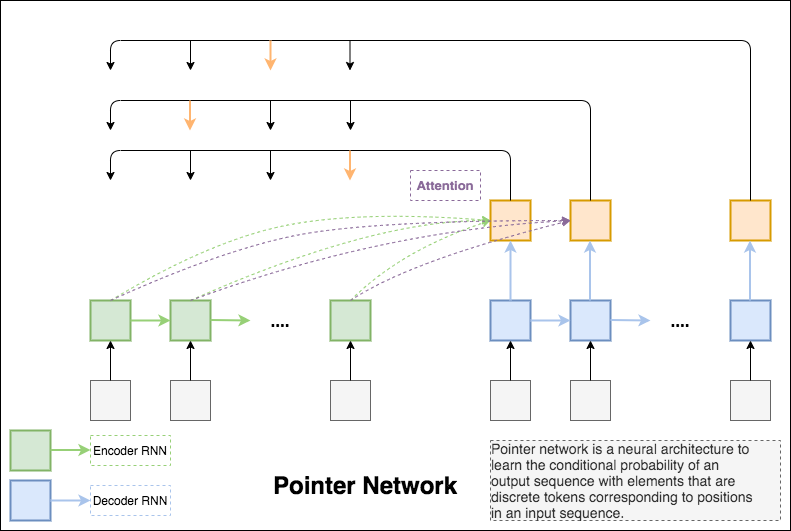

The diagram above was exported from draw.io. Its source (the exported page's mxGraphModel, read from the mxfile embedded in the PNG):
<mxGraphModel dx="794" dy="470" grid="1" gridSize="10" guides="1" tooltips="1" connect="1" arrows="1" fold="1" page="1" pageScale="1" pageWidth="850" pageHeight="1100" math="0" shadow="0">
  <root>
    <mxCell id="0" />
    <mxCell id="1" parent="0" />
    <mxCell id="kvqH2AAcTKxkt5gjmCA_-75" value="" style="rounded=0;whiteSpace=wrap;html=1;strokeColor=#000000;strokeWidth=1;" vertex="1" parent="1">
      <mxGeometry x="70" y="20" width="790" height="530" as="geometry" />
    </mxCell>
    <mxCell id="kvqH2AAcTKxkt5gjmCA_-1" value="" style="rounded=0;whiteSpace=wrap;html=1;fillColor=#d5e8d4;strokeColor=#82b366;strokeWidth=2;" vertex="1" parent="1">
      <mxGeometry x="160" y="320" width="40" height="40" as="geometry" />
    </mxCell>
    <mxCell id="kvqH2AAcTKxkt5gjmCA_-2" value="" style="rounded=0;whiteSpace=wrap;html=1;fillColor=#d5e8d4;strokeColor=#82b366;strokeWidth=2;" vertex="1" parent="1">
      <mxGeometry x="400" y="320" width="40" height="40" as="geometry" />
    </mxCell>
    <mxCell id="kvqH2AAcTKxkt5gjmCA_-3" value="" style="rounded=0;whiteSpace=wrap;html=1;fillColor=#d5e8d4;strokeColor=#82b366;strokeWidth=2;" vertex="1" parent="1">
      <mxGeometry x="240" y="320" width="40" height="40" as="geometry" />
    </mxCell>
    <mxCell id="kvqH2AAcTKxkt5gjmCA_-7" value="" style="rounded=0;whiteSpace=wrap;html=1;fillColor=#f5f5f5;strokeColor=#666666;fontColor=#333333;" vertex="1" parent="1">
      <mxGeometry x="160" y="400" width="40" height="40" as="geometry" />
    </mxCell>
    <mxCell id="kvqH2AAcTKxkt5gjmCA_-8" value="" style="rounded=0;whiteSpace=wrap;html=1;fillColor=#f5f5f5;strokeColor=#666666;fontColor=#333333;" vertex="1" parent="1">
      <mxGeometry x="400" y="400" width="40" height="40" as="geometry" />
    </mxCell>
    <mxCell id="kvqH2AAcTKxkt5gjmCA_-9" value="" style="rounded=0;whiteSpace=wrap;html=1;fillColor=#f5f5f5;strokeColor=#666666;fontColor=#333333;" vertex="1" parent="1">
      <mxGeometry x="240" y="400" width="40" height="40" as="geometry" />
    </mxCell>
    <mxCell id="kvqH2AAcTKxkt5gjmCA_-10" value="" style="endArrow=classic;html=1;exitX=0.5;exitY=0;exitDx=0;exitDy=0;entryX=0.5;entryY=1;entryDx=0;entryDy=0;" edge="1" parent="1" source="kvqH2AAcTKxkt5gjmCA_-7" target="kvqH2AAcTKxkt5gjmCA_-1">
      <mxGeometry width="50" height="50" relative="1" as="geometry">
        <mxPoint x="340" y="290" as="sourcePoint" />
        <mxPoint x="390" y="240" as="targetPoint" />
      </mxGeometry>
    </mxCell>
    <mxCell id="kvqH2AAcTKxkt5gjmCA_-12" value="" style="endArrow=classic;html=1;exitX=0.5;exitY=0;exitDx=0;exitDy=0;entryX=0.5;entryY=1;entryDx=0;entryDy=0;" edge="1" parent="1">
      <mxGeometry width="50" height="50" relative="1" as="geometry">
        <mxPoint x="260" y="400" as="sourcePoint" />
        <mxPoint x="260" y="360" as="targetPoint" />
      </mxGeometry>
    </mxCell>
    <mxCell id="kvqH2AAcTKxkt5gjmCA_-14" value="" style="endArrow=classic;html=1;exitX=0.5;exitY=0;exitDx=0;exitDy=0;entryX=0.5;entryY=1;entryDx=0;entryDy=0;" edge="1" parent="1">
      <mxGeometry width="50" height="50" relative="1" as="geometry">
        <mxPoint x="420" y="400" as="sourcePoint" />
        <mxPoint x="420" y="360" as="targetPoint" />
      </mxGeometry>
    </mxCell>
    <mxCell id="kvqH2AAcTKxkt5gjmCA_-16" value="" style="endArrow=classic;html=1;exitX=1;exitY=0.5;exitDx=0;exitDy=0;strokeColor=#97D077;strokeWidth=2;" edge="1" parent="1" source="kvqH2AAcTKxkt5gjmCA_-1" target="kvqH2AAcTKxkt5gjmCA_-3">
      <mxGeometry width="50" height="50" relative="1" as="geometry">
        <mxPoint x="340" y="290" as="sourcePoint" />
        <mxPoint x="390" y="240" as="targetPoint" />
      </mxGeometry>
    </mxCell>
    <mxCell id="kvqH2AAcTKxkt5gjmCA_-17" value="" style="endArrow=classic;html=1;exitX=1;exitY=0.5;exitDx=0;exitDy=0;strokeColor=#97D077;strokeWidth=2;" edge="1" parent="1">
      <mxGeometry width="50" height="50" relative="1" as="geometry">
        <mxPoint x="280" y="339.5" as="sourcePoint" />
        <mxPoint x="320" y="340" as="targetPoint" />
      </mxGeometry>
    </mxCell>
    <mxCell id="kvqH2AAcTKxkt5gjmCA_-18" value="" style="endArrow=classic;html=1;strokeColor=#97D077;strokeWidth=2;entryX=1;entryY=0.5;entryDx=0;entryDy=0;exitX=0;exitY=0.5;exitDx=0;exitDy=0;" edge="1" parent="1" source="kvqH2AAcTKxkt5gjmCA_-6">
      <mxGeometry width="50" height="50" relative="1" as="geometry">
        <mxPoint x="380" y="290" as="sourcePoint" />
        <mxPoint x="280" y="280" as="targetPoint" />
      </mxGeometry>
    </mxCell>
    <mxCell id="kvqH2AAcTKxkt5gjmCA_-20" value="" style="rounded=0;whiteSpace=wrap;html=1;fillColor=#dae8fc;strokeColor=#6c8ebf;strokeWidth=2;" vertex="1" parent="1">
      <mxGeometry x="560" y="320" width="40" height="40" as="geometry" />
    </mxCell>
    <mxCell id="kvqH2AAcTKxkt5gjmCA_-21" value="" style="rounded=0;whiteSpace=wrap;html=1;fillColor=#dae8fc;strokeColor=#6c8ebf;strokeWidth=2;" vertex="1" parent="1">
      <mxGeometry x="800" y="320" width="40" height="40" as="geometry" />
    </mxCell>
    <mxCell id="kvqH2AAcTKxkt5gjmCA_-22" value="" style="rounded=0;whiteSpace=wrap;html=1;fillColor=#dae8fc;strokeColor=#6c8ebf;strokeWidth=2;" vertex="1" parent="1">
      <mxGeometry x="640" y="320" width="40" height="40" as="geometry" />
    </mxCell>
    <mxCell id="kvqH2AAcTKxkt5gjmCA_-23" value="" style="rounded=0;whiteSpace=wrap;html=1;fillColor=#f5f5f5;strokeColor=#666666;fontColor=#333333;" vertex="1" parent="1">
      <mxGeometry x="560" y="400" width="40" height="40" as="geometry" />
    </mxCell>
    <mxCell id="kvqH2AAcTKxkt5gjmCA_-24" value="" style="rounded=0;whiteSpace=wrap;html=1;fillColor=#f5f5f5;strokeColor=#666666;fontColor=#333333;" vertex="1" parent="1">
      <mxGeometry x="800" y="400" width="40" height="40" as="geometry" />
    </mxCell>
    <mxCell id="kvqH2AAcTKxkt5gjmCA_-25" value="" style="rounded=0;whiteSpace=wrap;html=1;fillColor=#f5f5f5;strokeColor=#666666;fontColor=#333333;" vertex="1" parent="1">
      <mxGeometry x="640" y="400" width="40" height="40" as="geometry" />
    </mxCell>
    <mxCell id="kvqH2AAcTKxkt5gjmCA_-26" value="" style="endArrow=classic;html=1;exitX=0.5;exitY=0;exitDx=0;exitDy=0;entryX=0.5;entryY=1;entryDx=0;entryDy=0;" edge="1" parent="1" source="kvqH2AAcTKxkt5gjmCA_-23" target="kvqH2AAcTKxkt5gjmCA_-20">
      <mxGeometry width="50" height="50" relative="1" as="geometry">
        <mxPoint x="740" y="290" as="sourcePoint" />
        <mxPoint x="790" y="240" as="targetPoint" />
      </mxGeometry>
    </mxCell>
    <mxCell id="kvqH2AAcTKxkt5gjmCA_-27" value="" style="endArrow=classic;html=1;exitX=0.5;exitY=0;exitDx=0;exitDy=0;entryX=0.5;entryY=1;entryDx=0;entryDy=0;" edge="1" parent="1">
      <mxGeometry width="50" height="50" relative="1" as="geometry">
        <mxPoint x="660" y="400" as="sourcePoint" />
        <mxPoint x="660" y="360" as="targetPoint" />
      </mxGeometry>
    </mxCell>
    <mxCell id="kvqH2AAcTKxkt5gjmCA_-28" value="" style="endArrow=classic;html=1;exitX=0.5;exitY=0;exitDx=0;exitDy=0;entryX=0.5;entryY=1;entryDx=0;entryDy=0;" edge="1" parent="1">
      <mxGeometry width="50" height="50" relative="1" as="geometry">
        <mxPoint x="820" y="400" as="sourcePoint" />
        <mxPoint x="820" y="360" as="targetPoint" />
      </mxGeometry>
    </mxCell>
    <mxCell id="kvqH2AAcTKxkt5gjmCA_-29" value="" style="endArrow=classic;html=1;exitX=1;exitY=0.5;exitDx=0;exitDy=0;strokeColor=#A9C4EB;strokeWidth=2;" edge="1" parent="1" source="kvqH2AAcTKxkt5gjmCA_-20" target="kvqH2AAcTKxkt5gjmCA_-22">
      <mxGeometry width="50" height="50" relative="1" as="geometry">
        <mxPoint x="740" y="290" as="sourcePoint" />
        <mxPoint x="790" y="240" as="targetPoint" />
      </mxGeometry>
    </mxCell>
    <mxCell id="kvqH2AAcTKxkt5gjmCA_-30" value="" style="endArrow=classic;html=1;exitX=1;exitY=0.5;exitDx=0;exitDy=0;strokeColor=#A9C4EB;strokeWidth=2;" edge="1" parent="1">
      <mxGeometry width="50" height="50" relative="1" as="geometry">
        <mxPoint x="680" y="339.5" as="sourcePoint" />
        <mxPoint x="720" y="340" as="targetPoint" />
      </mxGeometry>
    </mxCell>
    <mxCell id="kvqH2AAcTKxkt5gjmCA_-31" value="" style="rounded=0;whiteSpace=wrap;html=1;fillColor=#ffe6cc;strokeColor=#d79b00;strokeWidth=2;" vertex="1" parent="1">
      <mxGeometry x="560" y="220" width="40" height="40" as="geometry" />
    </mxCell>
    <mxCell id="kvqH2AAcTKxkt5gjmCA_-32" value="&lt;b&gt;&lt;font style=&quot;font-size: 17px&quot;&gt;....&lt;/font&gt;&lt;/b&gt;" style="text;html=1;strokeColor=none;fillColor=none;align=center;verticalAlign=middle;whiteSpace=wrap;rounded=0;" vertex="1" parent="1">
      <mxGeometry x="320" y="330" width="60" height="20" as="geometry" />
    </mxCell>
    <mxCell id="kvqH2AAcTKxkt5gjmCA_-33" value="&lt;b&gt;&lt;font style=&quot;font-size: 17px&quot;&gt;....&lt;/font&gt;&lt;/b&gt;" style="text;html=1;strokeColor=none;fillColor=none;align=center;verticalAlign=middle;whiteSpace=wrap;rounded=0;" vertex="1" parent="1">
      <mxGeometry x="720" y="330" width="60" height="20" as="geometry" />
    </mxCell>
    <mxCell id="kvqH2AAcTKxkt5gjmCA_-38" value="" style="curved=1;endArrow=classic;html=1;strokeColor=#97D077;strokeWidth=1;exitX=0.5;exitY=0;exitDx=0;exitDy=0;entryX=0;entryY=0.5;entryDx=0;entryDy=0;dashed=1;" edge="1" parent="1" source="kvqH2AAcTKxkt5gjmCA_-1" target="kvqH2AAcTKxkt5gjmCA_-31">
      <mxGeometry width="50" height="50" relative="1" as="geometry">
        <mxPoint x="420" y="260" as="sourcePoint" />
        <mxPoint x="470" y="210" as="targetPoint" />
        <Array as="points">
          <mxPoint x="280" y="260" />
          <mxPoint x="430" y="230" />
        </Array>
      </mxGeometry>
    </mxCell>
    <mxCell id="kvqH2AAcTKxkt5gjmCA_-39" value="" style="curved=1;endArrow=classic;html=1;strokeColor=#97D077;strokeWidth=1;exitX=0.5;exitY=0;exitDx=0;exitDy=0;entryX=0;entryY=0.5;entryDx=0;entryDy=0;dashed=1;" edge="1" parent="1" source="kvqH2AAcTKxkt5gjmCA_-3" target="kvqH2AAcTKxkt5gjmCA_-31">
      <mxGeometry width="50" height="50" relative="1" as="geometry">
        <mxPoint x="190" y="330" as="sourcePoint" />
        <mxPoint x="570" y="250" as="targetPoint" />
        <Array as="points">
          <mxPoint x="440" y="240" />
        </Array>
      </mxGeometry>
    </mxCell>
    <mxCell id="kvqH2AAcTKxkt5gjmCA_-40" value="" style="curved=1;endArrow=classic;html=1;strokeColor=#97D077;strokeWidth=1;exitX=0.5;exitY=0;exitDx=0;exitDy=0;entryX=0;entryY=0.5;entryDx=0;entryDy=0;dashed=1;" edge="1" parent="1" source="kvqH2AAcTKxkt5gjmCA_-2" target="kvqH2AAcTKxkt5gjmCA_-31">
      <mxGeometry width="50" height="50" relative="1" as="geometry">
        <mxPoint x="270" y="330" as="sourcePoint" />
        <mxPoint x="570" y="250" as="targetPoint" />
        <Array as="points">
          <mxPoint x="470" y="270" />
        </Array>
      </mxGeometry>
    </mxCell>
    <mxCell id="kvqH2AAcTKxkt5gjmCA_-41" value="" style="endArrow=classic;html=1;strokeColor=#A9C4EB;strokeWidth=2;exitX=0.5;exitY=0;exitDx=0;exitDy=0;entryX=0.5;entryY=1;entryDx=0;entryDy=0;" edge="1" parent="1" source="kvqH2AAcTKxkt5gjmCA_-20" target="kvqH2AAcTKxkt5gjmCA_-31">
      <mxGeometry width="50" height="50" relative="1" as="geometry">
        <mxPoint x="420" y="260" as="sourcePoint" />
        <mxPoint x="470" y="210" as="targetPoint" />
      </mxGeometry>
    </mxCell>
    <mxCell id="kvqH2AAcTKxkt5gjmCA_-43" value="" style="rounded=0;whiteSpace=wrap;html=1;fillColor=#ffe6cc;strokeColor=#d79b00;strokeWidth=2;" vertex="1" parent="1">
      <mxGeometry x="640" y="220" width="40" height="40" as="geometry" />
    </mxCell>
    <mxCell id="kvqH2AAcTKxkt5gjmCA_-44" value="" style="edgeStyle=segmentEdgeStyle;endArrow=classic;html=1;strokeColor=#000000;strokeWidth=1;exitX=0.5;exitY=0;exitDx=0;exitDy=0;" edge="1" parent="1">
      <mxGeometry width="50" height="50" relative="1" as="geometry">
        <mxPoint x="660" y="220" as="sourcePoint" />
        <mxPoint x="180" y="150" as="targetPoint" />
        <Array as="points">
          <mxPoint x="660" y="120" />
          <mxPoint x="180" y="120" />
        </Array>
      </mxGeometry>
    </mxCell>
    <mxCell id="kvqH2AAcTKxkt5gjmCA_-45" value="" style="edgeStyle=segmentEdgeStyle;endArrow=classic;html=1;strokeColor=#000000;strokeWidth=1;exitX=0.5;exitY=0;exitDx=0;exitDy=0;" edge="1" parent="1">
      <mxGeometry width="50" height="50" relative="1" as="geometry">
        <mxPoint x="580" y="220" as="sourcePoint" />
        <mxPoint x="180" y="200" as="targetPoint" />
        <Array as="points">
          <mxPoint x="580" y="170" />
          <mxPoint x="180" y="170" />
        </Array>
      </mxGeometry>
    </mxCell>
    <mxCell id="kvqH2AAcTKxkt5gjmCA_-46" value="" style="endArrow=classic;html=1;strokeColor=#A9C4EB;strokeWidth=2;exitX=0.5;exitY=0;exitDx=0;exitDy=0;entryX=0.5;entryY=1;entryDx=0;entryDy=0;" edge="1" parent="1">
      <mxGeometry width="50" height="50" relative="1" as="geometry">
        <mxPoint x="659.5" y="320" as="sourcePoint" />
        <mxPoint x="659.5" y="260" as="targetPoint" />
      </mxGeometry>
    </mxCell>
    <mxCell id="kvqH2AAcTKxkt5gjmCA_-47" value="" style="rounded=0;whiteSpace=wrap;html=1;fillColor=#ffe6cc;strokeColor=#d79b00;strokeWidth=2;" vertex="1" parent="1">
      <mxGeometry x="800" y="220" width="40" height="40" as="geometry" />
    </mxCell>
    <mxCell id="kvqH2AAcTKxkt5gjmCA_-48" value="" style="endArrow=classic;html=1;strokeColor=#A9C4EB;strokeWidth=2;exitX=0.5;exitY=0;exitDx=0;exitDy=0;entryX=0.5;entryY=1;entryDx=0;entryDy=0;" edge="1" parent="1">
      <mxGeometry width="50" height="50" relative="1" as="geometry">
        <mxPoint x="819.5" y="320" as="sourcePoint" />
        <mxPoint x="819.5" y="260" as="targetPoint" />
      </mxGeometry>
    </mxCell>
    <mxCell id="kvqH2AAcTKxkt5gjmCA_-49" value="" style="edgeStyle=segmentEdgeStyle;endArrow=classic;html=1;strokeColor=#000000;strokeWidth=1;exitX=0.5;exitY=0;exitDx=0;exitDy=0;" edge="1" parent="1" source="kvqH2AAcTKxkt5gjmCA_-47">
      <mxGeometry width="50" height="50" relative="1" as="geometry">
        <mxPoint x="820" y="180" as="sourcePoint" />
        <mxPoint x="180" y="90" as="targetPoint" />
        <Array as="points">
          <mxPoint x="820" y="60" />
          <mxPoint x="180" y="60" />
        </Array>
      </mxGeometry>
    </mxCell>
    <mxCell id="kvqH2AAcTKxkt5gjmCA_-50" value="" style="endArrow=classic;html=1;strokeColor=#000000;strokeWidth=1;" edge="1" parent="1">
      <mxGeometry width="50" height="50" relative="1" as="geometry">
        <mxPoint x="260" y="170" as="sourcePoint" />
        <mxPoint x="260" y="200" as="targetPoint" />
      </mxGeometry>
    </mxCell>
    <mxCell id="kvqH2AAcTKxkt5gjmCA_-52" value="" style="endArrow=classic;html=1;strokeColor=#000000;strokeWidth=1;" edge="1" parent="1">
      <mxGeometry width="50" height="50" relative="1" as="geometry">
        <mxPoint x="340" y="170" as="sourcePoint" />
        <mxPoint x="340" y="200" as="targetPoint" />
      </mxGeometry>
    </mxCell>
    <mxCell id="kvqH2AAcTKxkt5gjmCA_-53" value="" style="endArrow=classic;html=1;strokeColor=#FFB570;strokeWidth=2;" edge="1" parent="1">
      <mxGeometry width="50" height="50" relative="1" as="geometry">
        <mxPoint x="419.5" y="170" as="sourcePoint" />
        <mxPoint x="419.5" y="200" as="targetPoint" />
      </mxGeometry>
    </mxCell>
    <mxCell id="kvqH2AAcTKxkt5gjmCA_-64" value="" style="endArrow=classic;html=1;strokeColor=#FFB570;strokeWidth=2;" edge="1" parent="1">
      <mxGeometry width="50" height="50" relative="1" as="geometry">
        <mxPoint x="259.5" y="120" as="sourcePoint" />
        <mxPoint x="259.5" y="150" as="targetPoint" />
      </mxGeometry>
    </mxCell>
    <mxCell id="kvqH2AAcTKxkt5gjmCA_-65" value="" style="endArrow=classic;html=1;strokeColor=#000000;strokeWidth=1;" edge="1" parent="1">
      <mxGeometry width="50" height="50" relative="1" as="geometry">
        <mxPoint x="340" y="120" as="sourcePoint" />
        <mxPoint x="340" y="150" as="targetPoint" />
      </mxGeometry>
    </mxCell>
    <mxCell id="kvqH2AAcTKxkt5gjmCA_-66" value="" style="endArrow=classic;html=1;strokeColor=#000000;strokeWidth=1;" edge="1" parent="1">
      <mxGeometry width="50" height="50" relative="1" as="geometry">
        <mxPoint x="420" y="120" as="sourcePoint" />
        <mxPoint x="420" y="150" as="targetPoint" />
      </mxGeometry>
    </mxCell>
    <mxCell id="kvqH2AAcTKxkt5gjmCA_-67" value="" style="endArrow=classic;html=1;strokeColor=#000000;strokeWidth=1;" edge="1" parent="1">
      <mxGeometry width="50" height="50" relative="1" as="geometry">
        <mxPoint x="419.5" y="60" as="sourcePoint" />
        <mxPoint x="419.5" y="90" as="targetPoint" />
      </mxGeometry>
    </mxCell>
    <mxCell id="kvqH2AAcTKxkt5gjmCA_-68" value="" style="endArrow=classic;html=1;strokeColor=#FFB570;strokeWidth=2;" edge="1" parent="1">
      <mxGeometry width="50" height="50" relative="1" as="geometry">
        <mxPoint x="340" y="60" as="sourcePoint" />
        <mxPoint x="340" y="90" as="targetPoint" />
      </mxGeometry>
    </mxCell>
    <mxCell id="kvqH2AAcTKxkt5gjmCA_-69" value="" style="endArrow=classic;html=1;strokeColor=#000000;strokeWidth=1;" edge="1" parent="1">
      <mxGeometry width="50" height="50" relative="1" as="geometry">
        <mxPoint x="260" y="60" as="sourcePoint" />
        <mxPoint x="260" y="90" as="targetPoint" />
      </mxGeometry>
    </mxCell>
    <mxCell id="kvqH2AAcTKxkt5gjmCA_-70" value="&lt;b&gt;&lt;font style=&quot;font-size: 24px&quot;&gt;Pointer Network&lt;/font&gt;&lt;/b&gt;" style="text;html=1;strokeColor=none;fillColor=none;align=center;verticalAlign=middle;whiteSpace=wrap;rounded=0;" vertex="1" parent="1">
      <mxGeometry x="270" y="485" width="330" height="40" as="geometry" />
    </mxCell>
    <mxCell id="kvqH2AAcTKxkt5gjmCA_-71" value="&lt;font color=&quot;#8a6a99&quot; size=&quot;1&quot;&gt;&lt;b style=&quot;font-size: 13px&quot;&gt;Attention&lt;/b&gt;&lt;/font&gt;" style="text;html=1;strokeColor=#8A6A99;fillColor=none;align=center;verticalAlign=middle;whiteSpace=wrap;rounded=0;dashed=1;" vertex="1" parent="1">
      <mxGeometry x="480" y="190" width="70" height="30" as="geometry" />
    </mxCell>
    <mxCell id="kvqH2AAcTKxkt5gjmCA_-72" value="" style="curved=1;endArrow=classic;html=1;strokeColor=#8A6A99;strokeWidth=1;dashed=1;" edge="1" parent="1">
      <mxGeometry width="50" height="50" relative="1" as="geometry">
        <mxPoint x="180" y="320" as="sourcePoint" />
        <mxPoint x="640" y="240" as="targetPoint" />
        <Array as="points">
          <mxPoint x="290" y="270" />
          <mxPoint x="440" y="240" />
        </Array>
      </mxGeometry>
    </mxCell>
    <mxCell id="kvqH2AAcTKxkt5gjmCA_-73" value="" style="curved=1;endArrow=classic;html=1;strokeColor=#8A6A99;strokeWidth=1;dashed=1;" edge="1" parent="1">
      <mxGeometry width="50" height="50" relative="1" as="geometry">
        <mxPoint x="260" y="320" as="sourcePoint" />
        <mxPoint x="640" y="240" as="targetPoint" />
        <Array as="points">
          <mxPoint x="450" y="250" />
        </Array>
      </mxGeometry>
    </mxCell>
    <mxCell id="kvqH2AAcTKxkt5gjmCA_-74" value="" style="curved=1;endArrow=classic;html=1;strokeColor=#8A6A99;strokeWidth=1;exitX=0.5;exitY=0;exitDx=0;exitDy=0;entryX=0;entryY=0.5;entryDx=0;entryDy=0;dashed=1;" edge="1" parent="1" source="kvqH2AAcTKxkt5gjmCA_-2" target="kvqH2AAcTKxkt5gjmCA_-43">
      <mxGeometry width="50" height="50" relative="1" as="geometry">
        <mxPoint x="430" y="330" as="sourcePoint" />
        <mxPoint x="570" y="250" as="targetPoint" />
        <Array as="points">
          <mxPoint x="480" y="280" />
        </Array>
      </mxGeometry>
    </mxCell>
    <mxCell id="kvqH2AAcTKxkt5gjmCA_-76" value="" style="rounded=0;whiteSpace=wrap;html=1;fillColor=#d5e8d4;strokeColor=#82b366;strokeWidth=2;" vertex="1" parent="1">
      <mxGeometry x="80" y="450" width="40" height="40" as="geometry" />
    </mxCell>
    <mxCell id="kvqH2AAcTKxkt5gjmCA_-77" value="" style="endArrow=classic;html=1;exitX=1;exitY=0.5;exitDx=0;exitDy=0;strokeColor=#97D077;strokeWidth=2;" edge="1" parent="1">
      <mxGeometry width="50" height="50" relative="1" as="geometry">
        <mxPoint x="120" y="469.5" as="sourcePoint" />
        <mxPoint x="160" y="469.5" as="targetPoint" />
      </mxGeometry>
    </mxCell>
    <mxCell id="kvqH2AAcTKxkt5gjmCA_-78" value="" style="rounded=0;whiteSpace=wrap;html=1;fillColor=#dae8fc;strokeColor=#6c8ebf;strokeWidth=2;" vertex="1" parent="1">
      <mxGeometry x="80" y="500" width="40" height="40" as="geometry" />
    </mxCell>
    <mxCell id="kvqH2AAcTKxkt5gjmCA_-79" value="" style="endArrow=classic;html=1;exitX=1;exitY=0.5;exitDx=0;exitDy=0;strokeColor=#A9C4EB;strokeWidth=2;" edge="1" parent="1">
      <mxGeometry width="50" height="50" relative="1" as="geometry">
        <mxPoint x="120" y="520" as="sourcePoint" />
        <mxPoint x="160" y="520" as="targetPoint" />
      </mxGeometry>
    </mxCell>
    <mxCell id="kvqH2AAcTKxkt5gjmCA_-80" value="&lt;font style=&quot;font-size: 12px&quot;&gt;Encoder RNN&lt;/font&gt;" style="text;html=1;strokeColor=#97D077;fillColor=none;align=center;verticalAlign=middle;whiteSpace=wrap;rounded=0;dashed=1;" vertex="1" parent="1">
      <mxGeometry x="160" y="455" width="80" height="30" as="geometry" />
    </mxCell>
    <mxCell id="kvqH2AAcTKxkt5gjmCA_-81" value="Decoder RNN" style="text;html=1;strokeColor=#A9C4EB;fillColor=none;align=center;verticalAlign=middle;whiteSpace=wrap;rounded=0;dashed=1;" vertex="1" parent="1">
      <mxGeometry x="160" y="505" width="80" height="30" as="geometry" />
    </mxCell>
    <mxCell id="kvqH2AAcTKxkt5gjmCA_-82" value="&lt;div style=&quot;text-align: left ; font-size: 14px&quot;&gt;&lt;span&gt;Pointer network is a neural architecture to learn the conditional probability of an&lt;br&gt;output sequence with elements that are discrete tokens corresponding to positions&lt;br&gt;in an input sequence.&lt;/span&gt;&lt;/div&gt;" style="text;html=1;strokeColor=#666666;fillColor=#f5f5f5;align=center;verticalAlign=middle;whiteSpace=wrap;rounded=0;dashed=1;fontColor=#333333;" vertex="1" parent="1">
      <mxGeometry x="560" y="460" width="290" height="80" as="geometry" />
    </mxCell>
  </root>
</mxGraphModel>